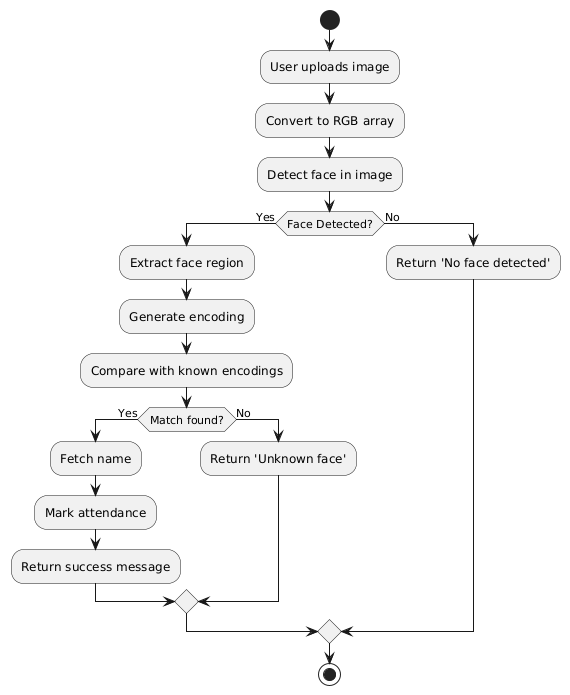

The diagram above was rendered by PlantUML. Its source (embedded in the PNG):
@startuml
start

:User uploads image;

:Convert to RGB array;

:Detect face in image;

if (Face Detected?) then (Yes)
  :Extract face region;
  :Generate encoding;

  :Compare with known encodings;

  if (Match found?) then (Yes)
    :Fetch name;
    :Mark attendance;
    :Return success message;
  else (No)
    :Return 'Unknown face';
  endif

else (No)
  :Return 'No face detected';
endif

stop
@enduml